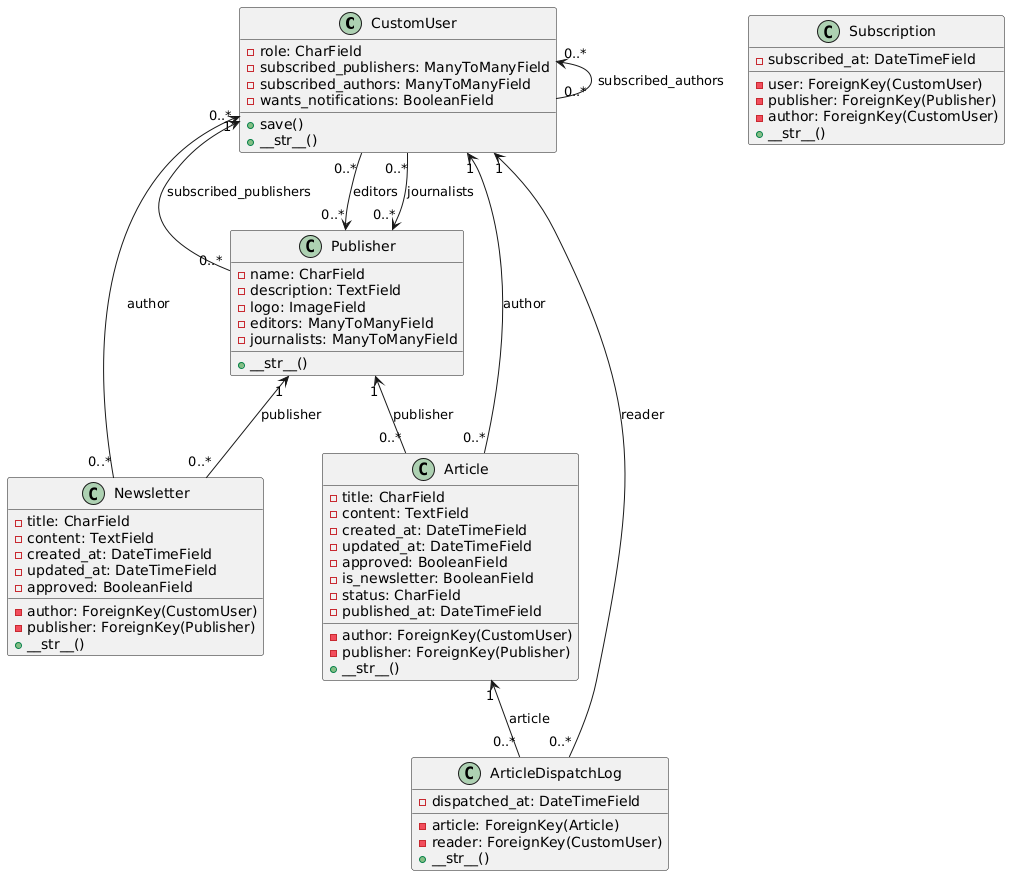

The diagram above was rendered by PlantUML. Its source (embedded in the PNG):
@startuml
' ---------- Classes ----------
class CustomUser {
  - role: CharField
  - subscribed_publishers: ManyToManyField
  - subscribed_authors: ManyToManyField
  - wants_notifications: BooleanField
  + save()
  + __str__()
}

class Publisher {
  - name: CharField
  - description: TextField
  - logo: ImageField
  - editors: ManyToManyField
  - journalists: ManyToManyField
  + __str__()
}

class Article {
  - title: CharField
  - content: TextField
  - created_at: DateTimeField
  - updated_at: DateTimeField
  - approved: BooleanField
  - is_newsletter: BooleanField
  - status: CharField
  - published_at: DateTimeField
  - author: ForeignKey(CustomUser)
  - publisher: ForeignKey(Publisher)
  + __str__()
}

class Newsletter {
  - title: CharField
  - content: TextField
  - created_at: DateTimeField
  - updated_at: DateTimeField
  - author: ForeignKey(CustomUser)
  - publisher: ForeignKey(Publisher)
  - approved: BooleanField
  + __str__()
}

class Subscription {
  - user: ForeignKey(CustomUser)
  - publisher: ForeignKey(Publisher)
  - author: ForeignKey(CustomUser)
  - subscribed_at: DateTimeField
  + __str__()
}

class ArticleDispatchLog {
  - article: ForeignKey(Article)
  - reader: ForeignKey(CustomUser)
  - dispatched_at: DateTimeField
  + __str__()
}

' ---------- Relationships ----------
CustomUser "1" <-- "0..*" Article : author
CustomUser "1" <-- "0..*" Newsletter : author
CustomUser "0..*" <-- "0..*" Publisher : subscribed_publishers
CustomUser "0..*" <-- "0..*" CustomUser : subscribed_authors

Publisher "1" <-- "0..*" Article : publisher
Publisher "1" <-- "0..*" Newsletter : publisher
Publisher "0..*" <-- "0..*" CustomUser : editors
Publisher "0..*" <-- "0..*" CustomUser : journalists

Article "1" <-- "0..*" ArticleDispatchLog : article
CustomUser "1" <-- "0..*" ArticleDispatchLog : reader
@enduml